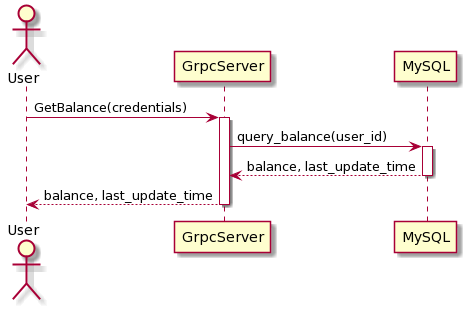

The diagram above was rendered by PlantUML. Its source (embedded in the PNG):
@startuml
actor User

User -> GrpcServer: GetBalance(credentials)
activate GrpcServer
    GrpcServer -> MySQL: query_balance(user_id)
    activate MySQL
        MySQL --> GrpcServer: balance, last_update_time
    deactivate
    GrpcServer --> User: balance, last_update_time
deactivate
@enduml